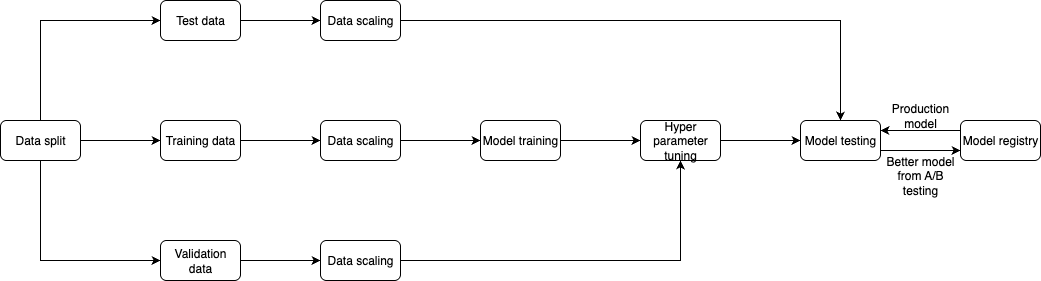

The diagram above was exported from draw.io. Its source (the exported page's mxGraphModel, read from the mxfile embedded in the PNG):
<mxGraphModel dx="976" dy="563" grid="1" gridSize="10" guides="1" tooltips="1" connect="1" arrows="1" fold="1" page="1" pageScale="1" pageWidth="850" pageHeight="1100" math="0" shadow="0">
  <root>
    <mxCell id="0" />
    <mxCell id="1" parent="0" />
    <mxCell id="5dC5vNaCrdYDzWWnNugj-13" style="edgeStyle=orthogonalEdgeStyle;rounded=0;orthogonalLoop=1;jettySize=auto;html=1;exitX=1;exitY=0.5;exitDx=0;exitDy=0;entryX=0;entryY=0.5;entryDx=0;entryDy=0;" edge="1" parent="1" source="5dC5vNaCrdYDzWWnNugj-1" target="5dC5vNaCrdYDzWWnNugj-4">
      <mxGeometry relative="1" as="geometry" />
    </mxCell>
    <mxCell id="5dC5vNaCrdYDzWWnNugj-14" style="edgeStyle=orthogonalEdgeStyle;rounded=0;orthogonalLoop=1;jettySize=auto;html=1;exitX=0.5;exitY=0;exitDx=0;exitDy=0;entryX=0;entryY=0.5;entryDx=0;entryDy=0;" edge="1" parent="1" source="5dC5vNaCrdYDzWWnNugj-1" target="5dC5vNaCrdYDzWWnNugj-3">
      <mxGeometry relative="1" as="geometry" />
    </mxCell>
    <mxCell id="5dC5vNaCrdYDzWWnNugj-15" style="edgeStyle=orthogonalEdgeStyle;rounded=0;orthogonalLoop=1;jettySize=auto;html=1;exitX=0.5;exitY=1;exitDx=0;exitDy=0;entryX=0;entryY=0.5;entryDx=0;entryDy=0;" edge="1" parent="1" source="5dC5vNaCrdYDzWWnNugj-1" target="5dC5vNaCrdYDzWWnNugj-5">
      <mxGeometry relative="1" as="geometry" />
    </mxCell>
    <mxCell id="5dC5vNaCrdYDzWWnNugj-1" value="Data split" style="rounded=1;whiteSpace=wrap;html=1;" vertex="1" parent="1">
      <mxGeometry x="80" y="160" width="80" height="40" as="geometry" />
    </mxCell>
    <mxCell id="5dC5vNaCrdYDzWWnNugj-20" style="edgeStyle=orthogonalEdgeStyle;rounded=0;orthogonalLoop=1;jettySize=auto;html=1;exitX=1;exitY=0.5;exitDx=0;exitDy=0;entryX=0;entryY=0.5;entryDx=0;entryDy=0;" edge="1" parent="1" source="5dC5vNaCrdYDzWWnNugj-2" target="5dC5vNaCrdYDzWWnNugj-8">
      <mxGeometry relative="1" as="geometry" />
    </mxCell>
    <mxCell id="5dC5vNaCrdYDzWWnNugj-2" value="Data scaling" style="rounded=1;whiteSpace=wrap;html=1;" vertex="1" parent="1">
      <mxGeometry x="400" y="160" width="80" height="40" as="geometry" />
    </mxCell>
    <mxCell id="5dC5vNaCrdYDzWWnNugj-16" style="edgeStyle=orthogonalEdgeStyle;rounded=0;orthogonalLoop=1;jettySize=auto;html=1;exitX=1;exitY=0.5;exitDx=0;exitDy=0;" edge="1" parent="1" source="5dC5vNaCrdYDzWWnNugj-3" target="5dC5vNaCrdYDzWWnNugj-6">
      <mxGeometry relative="1" as="geometry" />
    </mxCell>
    <mxCell id="5dC5vNaCrdYDzWWnNugj-3" value="Test data" style="rounded=1;whiteSpace=wrap;html=1;" vertex="1" parent="1">
      <mxGeometry x="240" y="40" width="80" height="40" as="geometry" />
    </mxCell>
    <mxCell id="5dC5vNaCrdYDzWWnNugj-17" style="edgeStyle=orthogonalEdgeStyle;rounded=0;orthogonalLoop=1;jettySize=auto;html=1;exitX=1;exitY=0.5;exitDx=0;exitDy=0;entryX=0;entryY=0.5;entryDx=0;entryDy=0;" edge="1" parent="1" source="5dC5vNaCrdYDzWWnNugj-4" target="5dC5vNaCrdYDzWWnNugj-2">
      <mxGeometry relative="1" as="geometry" />
    </mxCell>
    <mxCell id="5dC5vNaCrdYDzWWnNugj-4" value="Training data" style="rounded=1;whiteSpace=wrap;html=1;" vertex="1" parent="1">
      <mxGeometry x="240" y="160" width="80" height="40" as="geometry" />
    </mxCell>
    <mxCell id="5dC5vNaCrdYDzWWnNugj-18" style="edgeStyle=orthogonalEdgeStyle;rounded=0;orthogonalLoop=1;jettySize=auto;html=1;exitX=1;exitY=0.5;exitDx=0;exitDy=0;entryX=0;entryY=0.5;entryDx=0;entryDy=0;" edge="1" parent="1" source="5dC5vNaCrdYDzWWnNugj-5" target="5dC5vNaCrdYDzWWnNugj-7">
      <mxGeometry relative="1" as="geometry" />
    </mxCell>
    <mxCell id="5dC5vNaCrdYDzWWnNugj-5" value="Validation data" style="rounded=1;whiteSpace=wrap;html=1;" vertex="1" parent="1">
      <mxGeometry x="240" y="280" width="80" height="40" as="geometry" />
    </mxCell>
    <mxCell id="5dC5vNaCrdYDzWWnNugj-24" style="edgeStyle=orthogonalEdgeStyle;rounded=0;orthogonalLoop=1;jettySize=auto;html=1;exitX=1;exitY=0.5;exitDx=0;exitDy=0;entryX=0.5;entryY=0;entryDx=0;entryDy=0;" edge="1" parent="1" source="5dC5vNaCrdYDzWWnNugj-6" target="5dC5vNaCrdYDzWWnNugj-10">
      <mxGeometry relative="1" as="geometry" />
    </mxCell>
    <mxCell id="5dC5vNaCrdYDzWWnNugj-6" value="Data scaling" style="rounded=1;whiteSpace=wrap;html=1;" vertex="1" parent="1">
      <mxGeometry x="400" y="40" width="80" height="40" as="geometry" />
    </mxCell>
    <mxCell id="5dC5vNaCrdYDzWWnNugj-22" style="edgeStyle=orthogonalEdgeStyle;rounded=0;orthogonalLoop=1;jettySize=auto;html=1;exitX=1;exitY=0.5;exitDx=0;exitDy=0;" edge="1" parent="1" source="5dC5vNaCrdYDzWWnNugj-7" target="5dC5vNaCrdYDzWWnNugj-9">
      <mxGeometry relative="1" as="geometry" />
    </mxCell>
    <mxCell id="5dC5vNaCrdYDzWWnNugj-7" value="Data scaling" style="rounded=1;whiteSpace=wrap;html=1;" vertex="1" parent="1">
      <mxGeometry x="400" y="280" width="80" height="40" as="geometry" />
    </mxCell>
    <mxCell id="5dC5vNaCrdYDzWWnNugj-21" style="edgeStyle=orthogonalEdgeStyle;rounded=0;orthogonalLoop=1;jettySize=auto;html=1;exitX=1;exitY=0.5;exitDx=0;exitDy=0;entryX=0;entryY=0.5;entryDx=0;entryDy=0;" edge="1" parent="1" source="5dC5vNaCrdYDzWWnNugj-8" target="5dC5vNaCrdYDzWWnNugj-9">
      <mxGeometry relative="1" as="geometry" />
    </mxCell>
    <mxCell id="5dC5vNaCrdYDzWWnNugj-8" value="Model training" style="rounded=1;whiteSpace=wrap;html=1;" vertex="1" parent="1">
      <mxGeometry x="560" y="160" width="80" height="40" as="geometry" />
    </mxCell>
    <mxCell id="5dC5vNaCrdYDzWWnNugj-23" style="edgeStyle=orthogonalEdgeStyle;rounded=0;orthogonalLoop=1;jettySize=auto;html=1;exitX=1;exitY=0.5;exitDx=0;exitDy=0;entryX=0;entryY=0.5;entryDx=0;entryDy=0;" edge="1" parent="1" source="5dC5vNaCrdYDzWWnNugj-9" target="5dC5vNaCrdYDzWWnNugj-10">
      <mxGeometry relative="1" as="geometry" />
    </mxCell>
    <mxCell id="5dC5vNaCrdYDzWWnNugj-9" value="Hyper parameter tuning" style="rounded=1;whiteSpace=wrap;html=1;" vertex="1" parent="1">
      <mxGeometry x="720" y="160" width="80" height="40" as="geometry" />
    </mxCell>
    <mxCell id="5dC5vNaCrdYDzWWnNugj-27" style="edgeStyle=orthogonalEdgeStyle;rounded=0;orthogonalLoop=1;jettySize=auto;html=1;exitX=1;exitY=0.75;exitDx=0;exitDy=0;entryX=0;entryY=0.75;entryDx=0;entryDy=0;" edge="1" parent="1" source="5dC5vNaCrdYDzWWnNugj-10" target="5dC5vNaCrdYDzWWnNugj-11">
      <mxGeometry relative="1" as="geometry" />
    </mxCell>
    <mxCell id="5dC5vNaCrdYDzWWnNugj-10" value="Model testing" style="rounded=1;whiteSpace=wrap;html=1;" vertex="1" parent="1">
      <mxGeometry x="880" y="160" width="80" height="40" as="geometry" />
    </mxCell>
    <mxCell id="5dC5vNaCrdYDzWWnNugj-25" style="edgeStyle=orthogonalEdgeStyle;rounded=0;orthogonalLoop=1;jettySize=auto;html=1;exitX=0;exitY=0.25;exitDx=0;exitDy=0;entryX=1;entryY=0.25;entryDx=0;entryDy=0;" edge="1" parent="1" source="5dC5vNaCrdYDzWWnNugj-11" target="5dC5vNaCrdYDzWWnNugj-10">
      <mxGeometry relative="1" as="geometry" />
    </mxCell>
    <mxCell id="5dC5vNaCrdYDzWWnNugj-11" value="Model registry" style="rounded=1;whiteSpace=wrap;html=1;" vertex="1" parent="1">
      <mxGeometry x="1040" y="160" width="80" height="40" as="geometry" />
    </mxCell>
    <mxCell id="5dC5vNaCrdYDzWWnNugj-28" value="Production model" style="text;html=1;align=center;verticalAlign=middle;whiteSpace=wrap;rounded=0;" vertex="1" parent="1">
      <mxGeometry x="960" y="140" width="80" height="30" as="geometry" />
    </mxCell>
    <mxCell id="5dC5vNaCrdYDzWWnNugj-29" value="Better model from A/B testing" style="text;html=1;align=center;verticalAlign=middle;whiteSpace=wrap;rounded=0;" vertex="1" parent="1">
      <mxGeometry x="960" y="200" width="80" height="30" as="geometry" />
    </mxCell>
  </root>
</mxGraphModel>